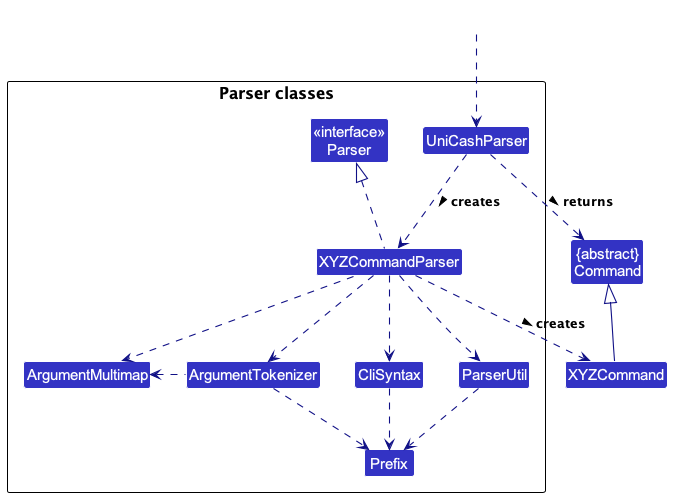

The diagram above was rendered by PlantUML. Its source (embedded in the PNG):
@startuml
!include ../style.puml
skinparam arrowThickness 1.1
skinparam arrowColor LOGIC_COLOR_T4
skinparam classBackgroundColor LOGIC_COLOR

Class "{abstract}\nCommand" as Command
Class XYZCommand

package "Parser classes"{
Class "<<interface>>\nParser" as Parser
Class UniCashParser
Class XYZCommandParser
Class CliSyntax
Class ParserUtil
Class ArgumentMultimap
Class ArgumentTokenizer
Class Prefix
}

Class HiddenOutside #FFFFFF
HiddenOutside ..> UniCashParser

UniCashParser .down.> XYZCommandParser: creates >

XYZCommandParser ..> XYZCommand : creates >
UniCashParser ..> Command : returns >
XYZCommandParser .up.|> Parser
XYZCommandParser ..> ArgumentMultimap
XYZCommandParser ..> ArgumentTokenizer
ArgumentTokenizer .left.> ArgumentMultimap
XYZCommandParser ..> CliSyntax
CliSyntax ..> Prefix
XYZCommandParser ..> ParserUtil
ParserUtil .down.> Prefix
ArgumentTokenizer .down.> Prefix
XYZCommand -up-|> Command
@enduml